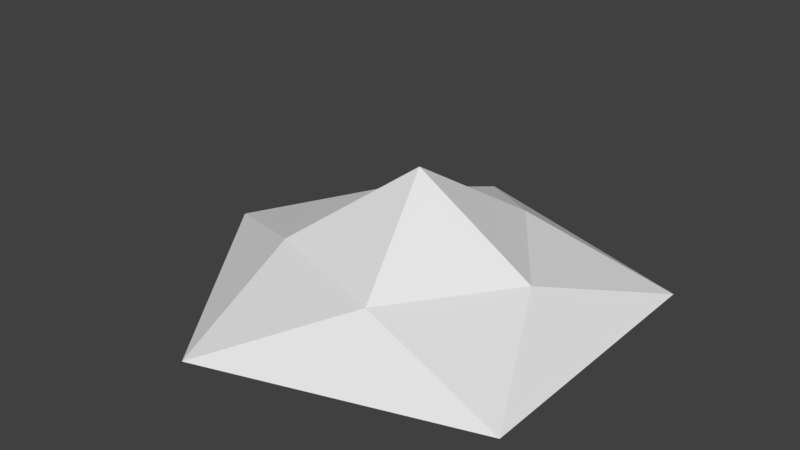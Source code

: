 # Source: Rocks_small.blend  (saved by Blender 2.79.0; exported with 4.5.12 LTS)
import bpy
from mathutils import Matrix  # noqa: F401  (used for matrix-valued properties, if any)

bpy.ops.wm.read_factory_settings(use_empty=True)
scene = bpy.context.scene
scene.name = 'Scene'

# ---- collections
col_collection_1 = bpy.data.collections.new('Collection 1'); scene.collection.children.link(col_collection_1)

# ---- world
world_world = bpy.data.worlds.new('World'); scene.world = world_world
world_world.color = (0.05088, 0.05088, 0.05088)
world_world.use_sun_shadow = False
world_world.sun_shadow_jitter_overblur = 0.0
world_world.cycles.sampling_method = 'MANUAL'

# ---- meshes
me_icosphere_013 = bpy.data.meshes.new('Icosphere.013')
me_icosphere_013.from_pydata([(0.0, 0.0, -0.01659), (0.3618, -0.2629, 0.0008321), (-0.1382, -0.4253, 0.0008321), (-0.4472, 0.0, 0.0008321), (-0.1382, 0.4253, 0.0008321), (0.3618, 0.2629, 0.0008321), (0.07239, -0.2228, 0.08744), (-0.1895, -0.1377, 0.08744), (-0.1895, 0.1377, 0.08744), (0.07239, 0.2228, 0.08744), (0.2343, 2.365e-09, 0.08744), (-1.987e-07, 2.365e-09, 0.2322)], [], [(0, 1, 2), (1, 0, 5), (0, 2, 3), (0, 3, 4), (0, 4, 5), (1, 5, 10), (2, 1, 6), (3, 2, 7), (4, 3, 8), (5, 4, 9), (1, 10, 6), (2, 6, 7), (3, 7, 8), (4, 8, 9), (5, 9, 10), (6, 10, 11), (7, 6, 11), (8, 7, 11), (9, 8, 11), (10, 9, 11)])
me_icosphere_013.use_remesh_preserve_volume = False
me_icosphere_013.use_remesh_preserve_attributes = False
me_icosphere_013.use_mirror_vertex_groups = False
me_icosphere_013.update()

# ---- objects
ob_icosphere = bpy.data.objects.new('Icosphere', me_icosphere_013)

# ---- transforms, parenting, visibility, modifiers, constraints
ob_icosphere.location = (0.0, 0.0, 0.0)
ob_icosphere.scale = (0.2833, 0.2833, 0.2833)
ob_icosphere.lineart.crease_threshold = 0.0

# ---- collection membership
col_collection_1.objects.link(ob_icosphere)

# ---- scene / render settings (as saved in the file)
scene.frame_start = 1; scene.frame_end = 250; scene.frame_set(0)
scene.render.engine = 'BLENDER_EEVEE_NEXT'
scene.render.resolution_percentage = 50
scene.render.dither_intensity = 0.0
scene.cycles.use_denoising = False
scene.cycles.samples = 128
scene.cycles.sampling_pattern = 'TABULATED_SOBOL'
scene.cycles.use_adaptive_sampling = False
scene.cycles.use_light_tree = False
scene.cycles.blur_glossy = 0.0
scene.cycles.sample_clamp_indirect = 0.0
scene.view_settings.view_transform = 'Standard'
bpy.context.view_layer.update()

# ---- added for rendering (the .blend has no active camera and no usable light): camera, sun
cam_auto = bpy.data.cameras.new('AutoCamera')
cam_auto.lens = 50.0
cam_auto.sensor_width = 36.0
cam_auto.clip_end = 1000.0
ob_auto_camera = bpy.data.objects.new('AutoCamera', cam_auto)
scene.collection.objects.link(ob_auto_camera)
ob_auto_camera.location = (0.302412, -0.377412, 0.282149)
ob_auto_camera.rotation_euler = (1.09748, -7.21219e-08, 0.694738)
scene.camera = ob_auto_camera
light_auto_sun = bpy.data.lights.new('AutoSun', 'SUN')
light_auto_sun.energy = 3.0
light_auto_sun.angle = 0.0523599
ob_auto_sun = bpy.data.objects.new('AutoSun', light_auto_sun)
scene.collection.objects.link(ob_auto_sun)
ob_auto_sun.rotation_euler = (0.872665, 0.174533, 0.523599)
bpy.context.view_layer.update()
